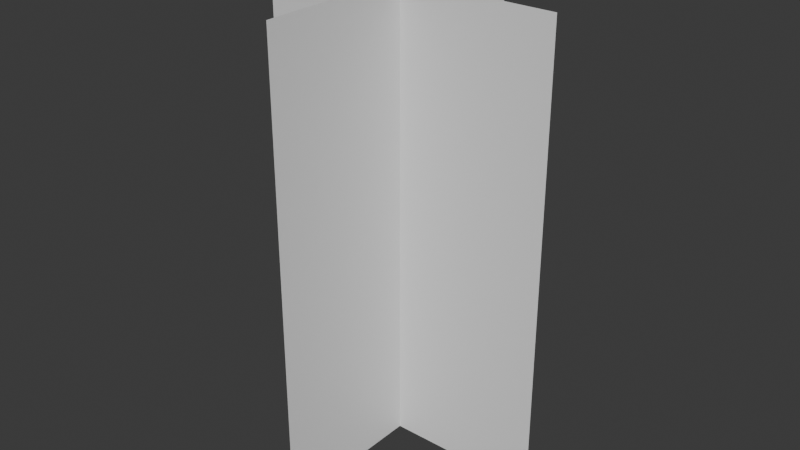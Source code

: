# Source: crossplanes.blend  (saved by Blender 4.2.66; exported with 4.5.12 LTS)
import bpy
from mathutils import Matrix  # noqa: F401  (used for matrix-valued properties, if any)

bpy.ops.wm.read_factory_settings(use_empty=True)
scene = bpy.context.scene
scene.name = 'Scene'

# ---- collections
col_collection = bpy.data.collections.new('Collection'); scene.collection.children.link(col_collection)

# ---- materials (node trees are filled in below, after node groups)
mat_material = bpy.data.materials.new('Material')
mat_material.alpha_threshold = 0.0
mat_material.use_transparent_shadow = False
mat_material.roughness = 0.5
mat_material.line_color = (0.0, 0.0, 0.0, 1.0)

# ---- material node trees
mat_material.use_nodes = True; mat_material.node_tree.nodes.clear()
_N = mat_material.node_tree.nodes; _L = mat_material.node_tree.links
n0 = _N.new('ShaderNodeOutputMaterial'); n0.name = 'Material Output'; n0.location = (300, 300)
n1 = _N.new('ShaderNodeBsdfPrincipled'); n1.name = 'Principled BSDF'; n1.location = (10, 300)
n1.inputs[3].default_value = 1.45
_L.new(n1.outputs[0], n0.inputs[0])
n0.is_active_output = True

# ---- world
world_world = bpy.data.worlds.new('World'); scene.world = world_world
world_world.use_nodes = True; world_world.node_tree.nodes.clear()
_N = world_world.node_tree.nodes; _L = world_world.node_tree.links
n0 = _N.new('ShaderNodeOutputWorld'); n0.name = 'World Output'; n0.location = (300, 300)
n1 = _N.new('ShaderNodeBackground'); n1.name = 'Background'; n1.location = (10, 300)
n1.inputs[0].default_value = (0.05088, 0.05088, 0.05088, 1.0)
_L.new(n1.outputs[0], n0.inputs[0])
n0.is_active_output = True
world_world.color = (0.05088, 0.05088, 0.05088)
world_world.sun_shadow_jitter_overblur = 0.0

# ---- meshes
me_cube_001 = bpy.data.meshes.new('Cube.001')
me_cube_001.from_pydata([(0.6434, 9.324e-09, 0.4301), (0.6434, 9.324e-09, -0.4301), (-0.6434, -9.324e-09, 0.4301), (-0.6434, -9.324e-09, -0.4301), (0.6434, 0.4301, -1.88e-08), (0.6434, -0.4301, 1.88e-08), (-0.6434, 0.4301, -1.88e-08), (-0.6434, -0.4301, 1.88e-08)], [], [(1, 0, 2, 3), (5, 4, 6, 7)])
_uv = me_cube_001.uv_layers.new(name='UVMap')
_uv.uv.foreach_set('vector', [-0.005141, 0.001599, 1.002, -0.001594, 1.005, 0.9984, -0.001972, 1.002, -0.005141, 0.001599, 1.002, -0.001594, 1.005, 0.9984, -0.001972, 1.002])
me_cube_001.materials.append(mat_material)
me_cube_001.use_mirror_vertex_groups = False
me_cube_001.update()

# ---- objects
ob_plane_001 = bpy.data.objects.new('Plane.001', me_cube_001)

# ---- transforms, parenting, visibility, modifiers, constraints
ob_plane_001.location = (0.0, 0.0, 0.0)
ob_plane_001.rotation_euler = (1.571, 1.571, 0.0)
ob_plane_001.lock_rotations_4d = False
ob_plane_001.empty_display_type = 'ARROWS'
ob_plane_001.lineart.crease_threshold = 0.0

# ---- collection membership
col_collection.objects.link(ob_plane_001)

# ---- scene / render settings (as saved in the file)
scene.frame_start = 1; scene.frame_end = 250; scene.frame_set(1)
scene.render.engine = 'BLENDER_EEVEE_NEXT'
bpy.context.view_layer.update()

# ---- added for rendering (the .blend has no active camera and no usable light): camera, sun
cam_auto = bpy.data.cameras.new('AutoCamera')
cam_auto.lens = 50.0
cam_auto.sensor_width = 36.0
cam_auto.clip_end = 1000.0
ob_auto_camera = bpy.data.objects.new('AutoCamera', cam_auto)
scene.collection.objects.link(ob_auto_camera)
ob_auto_camera.location = (1.6384, -1.96608, 1.31072)
ob_auto_camera.rotation_euler = (1.09748, -7.21219e-08, 0.694738)
scene.camera = ob_auto_camera
light_auto_sun = bpy.data.lights.new('AutoSun', 'SUN')
light_auto_sun.energy = 3.0
light_auto_sun.angle = 0.0523599
ob_auto_sun = bpy.data.objects.new('AutoSun', light_auto_sun)
scene.collection.objects.link(ob_auto_sun)
ob_auto_sun.rotation_euler = (0.872665, 0.174533, 0.523599)
bpy.context.view_layer.update()
